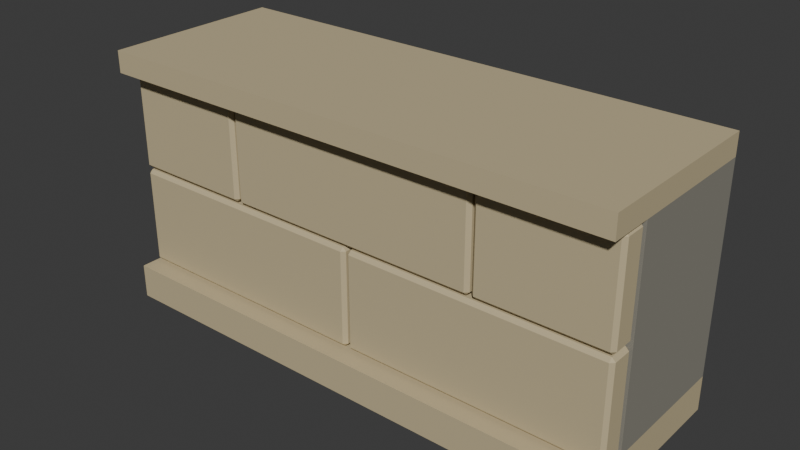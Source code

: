 # Source: rpg-mansion-rusticated-plinth-segment-01-authoring.blend  (saved by Blender 4.3.34; exported with 4.5.12 LTS)
import bpy
from mathutils import Matrix  # noqa: F401  (used for matrix-valued properties, if any)

bpy.ops.wm.read_factory_settings(use_empty=True)
scene = bpy.context.scene
scene.name = 'Native authoring parts'

# ---- collections
col_collection = bpy.data.collections.new('Collection'); scene.collection.children.link(col_collection)

# ---- materials (node trees are filled in below, after node groups)
mat_original_stone = bpy.data.materials.new('Original stone')
mat_original_mortar = bpy.data.materials.new('Original mortar')

# ---- material node trees
mat_original_stone.use_nodes = True; mat_original_stone.node_tree.nodes.clear()
_N = mat_original_stone.node_tree.nodes; _L = mat_original_stone.node_tree.links
n0 = _N.new('ShaderNodeBsdfPrincipled'); n0.name = 'Principled BSDF'; n0.location = (10, 300)
n0.inputs[0].default_value = (0.552, 0.4621, 0.2789, 1.0)
n0.inputs[2].default_value = 0.75
n1 = _N.new('ShaderNodeOutputMaterial'); n1.name = 'Material Output'; n1.location = (300, 300)
_L.new(n0.outputs[0], n1.inputs[0])
n1.is_active_output = True
mat_original_mortar.use_nodes = True; mat_original_mortar.node_tree.nodes.clear()
_N = mat_original_mortar.node_tree.nodes; _L = mat_original_mortar.node_tree.links
n0 = _N.new('ShaderNodeBsdfPrincipled'); n0.name = 'Principled BSDF'; n0.location = (10, 300)
n0.inputs[0].default_value = (0.2623, 0.2502, 0.2086, 1.0)
n0.inputs[2].default_value = 0.75
n1 = _N.new('ShaderNodeOutputMaterial'); n1.name = 'Material Output'; n1.location = (300, 300)
_L.new(n0.outputs[0], n1.inputs[0])
n1.is_active_output = True

# ---- world
world_world = bpy.data.worlds.new('World'); scene.world = world_world
world_world.use_nodes = True; world_world.node_tree.nodes.clear()
_N = world_world.node_tree.nodes; _L = world_world.node_tree.links
n0 = _N.new('ShaderNodeOutputWorld'); n0.name = 'World Output'; n0.location = (300, 300)
n1 = _N.new('ShaderNodeBackground'); n1.name = 'Background'; n1.location = (10, 300)
n1.inputs[0].default_value = (0.05088, 0.05088, 0.05088, 1.0)
_L.new(n1.outputs[0], n0.inputs[0])
n0.is_active_output = True
world_world.color = (0.05088, 0.05088, 0.05088)
world_world.sun_shadow_jitter_overblur = 0.0

# ---- meshes
me_broad_continuous_foundation_footing = bpy.data.meshes.new('Broad continuous foundation footing')
me_broad_continuous_foundation_footing.from_pydata([(-0.6, -0.21, 0.0), (0.6, -0.21, 0.0), (0.6, 0.21, 0.0), (-0.6, 0.21, 0.0), (-0.6, -0.21, 0.08), (0.6, -0.21, 0.08), (0.6, 0.21, 0.08), (-0.6, 0.21, 0.08)], [], [(3, 2, 1, 0), (4, 5, 6, 7), (0, 1, 5, 4), (1, 2, 6, 5), (2, 3, 7, 6), (3, 0, 4, 7)])
_uv = me_broad_continuous_foundation_footing.uv_layers.new(name='UVMap')
_uv.uv.foreach_set('vector', [0.002034, 0.002034, 0.8155, 0.002034, 0.8155, 0.2867, 0.002034, 0.2867, 0.002034, 0.2888, 0.8155, 0.2888, 0.8155, 0.5735, 0.002034, 0.5735, 0.002034, 0.5755, 0.8155, 0.5755, 0.8155, 0.6298, 0.002034, 0.6298, 0.002034, 0.6881, 0.2867, 0.6881, 0.2867, 0.7423, 0.002034, 0.7423, 0.002034, 0.6318, 0.8155, 0.6318, 0.8155, 0.686, 0.002034, 0.686, 0.2888, 0.6881, 0.5735, 0.6881, 0.5735, 0.7423, 0.2888, 0.7423])
me_broad_continuous_foundation_footing.materials.append(mat_original_stone)
me_broad_continuous_foundation_footing.update()
me_foundation_mortar_core = bpy.data.meshes.new('Foundation mortar core')
me_foundation_mortar_core.from_pydata([(-0.6, -0.11, 0.08), (0.6, -0.11, 0.08), (0.6, 0.21, 0.08), (-0.6, 0.21, 0.08), (-0.6, -0.11, 0.55), (0.6, -0.11, 0.55), (0.6, 0.21, 0.55), (-0.6, 0.21, 0.55)], [], [(3, 2, 1, 0), (4, 5, 6, 7), (0, 1, 5, 4), (1, 2, 6, 5), (2, 3, 7, 6), (3, 0, 4, 7)])
_uv = me_foundation_mortar_core.uv_layers.new(name='UVMap')
_uv.uv.foreach_set('vector', [0.001549, 0.4899, 0.621, 0.4899, 0.621, 0.655, 0.001549, 0.655, 0.001549, 0.6566, 0.621, 0.6566, 0.621, 0.8218, 0.001549, 0.8218, 0.001549, 0.001549, 0.621, 0.001549, 0.621, 0.2442, 0.001549, 0.2442, 0.6225, 0.8218, 0.6225, 0.6566, 0.8651, 0.6566, 0.8651, 0.8218, 0.001549, 0.2457, 0.621, 0.2457, 0.621, 0.4883, 0.001549, 0.4883, 0.001549, 0.9885, 0.001549, 0.8233, 0.2442, 0.8233, 0.2442, 0.9885])
me_foundation_mortar_core.materials.append(mat_original_mortar)
me_foundation_mortar_core.update()
me_broad_pilaster_supporting_foundation_cap = bpy.data.meshes.new('Broad pilaster-supporting foundation cap')
me_broad_pilaster_supporting_foundation_cap.from_pydata([(-0.6, -0.21, 0.55), (0.6, -0.21, 0.55), (0.6, 0.21, 0.55), (-0.6, 0.21, 0.55), (-0.6, -0.21, 0.6), (0.6, -0.21, 0.6), (0.6, 0.21, 0.6), (-0.6, 0.21, 0.6)], [], [(3, 2, 1, 0), (4, 5, 6, 7), (0, 1, 5, 4), (1, 2, 6, 5), (2, 3, 7, 6), (3, 0, 4, 7)])
_uv = me_broad_pilaster_supporting_foundation_cap.uv_layers.new(name='UVMap')
_uv.uv.foreach_set('vector', [0.002115, 0.002115, 0.8483, 0.002115, 0.8483, 0.2983, 0.002115, 0.2983, 0.002115, 0.3004, 0.8483, 0.3004, 0.8483, 0.5965, 0.002115, 0.5965, 0.002115, 0.5987, 0.8483, 0.5987, 0.8483, 0.6339, 0.002115, 0.6339, 0.002115, 0.6734, 0.2983, 0.6734, 0.2983, 0.7087, 0.002115, 0.7087, 0.002115, 0.636, 0.8483, 0.636, 0.8483, 0.6713, 0.002115, 0.6713, 0.3004, 0.6734, 0.5965, 0.6734, 0.5965, 0.7087, 0.3004, 0.7087])
me_broad_pilaster_supporting_foundation_cap.materials.append(mat_original_stone)
me_broad_pilaster_supporting_foundation_cap.update()
me_rusticated_foundation_block_0_0 = bpy.data.meshes.new('Rusticated foundation block 0 0')
me_rusticated_foundation_block_0_0.from_pydata([(-0.5975, -0.162, 0.0905), (-0.5895, -0.162, 0.0825), (-0.5895, -0.17, 0.0905), (-0.0025, -0.162, 0.0905), (-0.0105, -0.17, 0.0905), (-0.0105, -0.162, 0.0825), (-0.0105, -0.11, 0.0905), (-0.0025, -0.118, 0.0905), (-0.0105, -0.118, 0.0825), (-0.5975, -0.118, 0.0905), (-0.5895, -0.11, 0.0905), (-0.5895, -0.118, 0.0825), (-0.5975, -0.162, 0.3045), (-0.5895, -0.17, 0.3045), (-0.5895, -0.162, 0.3125), (-0.0105, -0.17, 0.3045), (-0.0025, -0.162, 0.3045), (-0.0105, -0.162, 0.3125), (-0.0025, -0.118, 0.3045), (-0.0105, -0.11, 0.3045), (-0.0105, -0.118, 0.3125), (-0.5975, -0.118, 0.3045), (-0.5895, -0.118, 0.3125), (-0.5895, -0.11, 0.3045)], [], [(2, 4, 15, 13), (3, 7, 18, 16), (6, 10, 23, 19), (14, 17, 20, 22), (11, 8, 5, 1), (0, 1, 2), (3, 4, 5), (6, 7, 8), (9, 10, 11), (12, 13, 14), (15, 16, 17), (18, 19, 20), (21, 22, 23), (0, 9, 11, 1), (8, 11, 10, 6), (5, 8, 7, 3), (1, 5, 4, 2), (14, 22, 21, 12), (13, 15, 17, 14), (16, 18, 20, 17), (19, 23, 22, 20), (2, 13, 12, 0), (3, 16, 15, 4), (6, 19, 18, 7), (9, 21, 23, 10), (9, 0, 12, 21)])
_uv = me_rusticated_foundation_block_0_0.uv_layers.new(name='UVMap')
_uv.uv.foreach_set('vector', [0.003755, 0.003755, 0.7286, 0.003755, 0.7286, 0.2716, 0.003755, 0.2716, 0.003755, 0.7198, 0.003755, 0.6647, 0.2716, 0.6647, 0.2716, 0.7198, 0.003755, 0.2754, 0.7286, 0.2754, 0.7286, 0.5433, 0.003755, 0.5433, 0.003755, 0.547, 0.7286, 0.547, 0.7286, 0.6021, 0.003755, 0.6021, 0.003755, 0.6059, 0.7286, 0.6059, 0.7286, 0.661, 0.003755, 0.661, 0.7682, 0.8311, 0.7823, 0.8311, 0.7752, 0.8433, 0.8182, 0.8311, 0.8111, 0.8433, 0.804, 0.8311, 0.7502, 0.8311, 0.7644, 0.8311, 0.7573, 0.8433, 0.7323, 0.8311, 0.7465, 0.8311, 0.7394, 0.8433, 0.8219, 0.8311, 0.8361, 0.8311, 0.829, 0.8433, 0.8577, 0.8311, 0.8719, 0.8311, 0.8648, 0.8433, 0.8398, 0.8311, 0.854, 0.8311, 0.8469, 0.8433, 0.8002, 0.8311, 0.7932, 0.8433, 0.7861, 0.8311, 0.8187, 0.6647, 0.8738, 0.6647, 0.8738, 0.6789, 0.8187, 0.6789, 0.003755, 0.7415, 0.7286, 0.7415, 0.7286, 0.7556, 0.003755, 0.7556, 0.2754, 0.7594, 0.3305, 0.7594, 0.3305, 0.7736, 0.2754, 0.7736, 0.003755, 0.7773, 0.7286, 0.7773, 0.7286, 0.7915, 0.003755, 0.7915, 0.3342, 0.7594, 0.3893, 0.7594, 0.3893, 0.7736, 0.3342, 0.7736, 0.003755, 0.8311, 0.7286, 0.8311, 0.7286, 0.8452, 0.003755, 0.8452, 0.2754, 0.8131, 0.3305, 0.8131, 0.3305, 0.8273, 0.2754, 0.8273, 0.003755, 0.7952, 0.7286, 0.7952, 0.7286, 0.8094, 0.003755, 0.8094, 0.003755, 0.7236, 0.2716, 0.7236, 0.2716, 0.7377, 0.003755, 0.7377, 0.003755, 0.8131, 0.2716, 0.8131, 0.2716, 0.8273, 0.003755, 0.8273, 0.003755, 0.7594, 0.2716, 0.7594, 0.2716, 0.7736, 0.003755, 0.7736, 0.547, 0.6647, 0.8149, 0.6647, 0.8149, 0.6789, 0.547, 0.6789, 0.2754, 0.7198, 0.2754, 0.6647, 0.5433, 0.6647, 0.5433, 0.7198])
me_rusticated_foundation_block_0_0.materials.append(mat_original_stone)
me_rusticated_foundation_block_0_0.update()
me_rusticated_foundation_block_0_1 = bpy.data.meshes.new('Rusticated foundation block 0 1')
me_rusticated_foundation_block_0_1.from_pydata([(0.0025, -0.162, 0.0905), (0.0105, -0.162, 0.0825), (0.0105, -0.17, 0.0905), (0.5975, -0.162, 0.0905), (0.5895, -0.17, 0.0905), (0.5895, -0.162, 0.0825), (0.5895, -0.11, 0.0905), (0.5975, -0.118, 0.0905), (0.5895, -0.118, 0.0825), (0.0025, -0.118, 0.0905), (0.0105, -0.11, 0.0905), (0.0105, -0.118, 0.0825), (0.0025, -0.162, 0.3045), (0.0105, -0.17, 0.3045), (0.0105, -0.162, 0.3125), (0.5895, -0.17, 0.3045), (0.5975, -0.162, 0.3045), (0.5895, -0.162, 0.3125), (0.5975, -0.118, 0.3045), (0.5895, -0.11, 0.3045), (0.5895, -0.118, 0.3125), (0.0025, -0.118, 0.3045), (0.0105, -0.118, 0.3125), (0.0105, -0.11, 0.3045)], [], [(2, 4, 15, 13), (3, 7, 18, 16), (6, 10, 23, 19), (14, 17, 20, 22), (11, 8, 5, 1), (0, 1, 2), (3, 4, 5), (6, 7, 8), (9, 10, 11), (12, 13, 14), (15, 16, 17), (18, 19, 20), (21, 22, 23), (0, 9, 11, 1), (8, 11, 10, 6), (5, 8, 7, 3), (1, 5, 4, 2), (14, 22, 21, 12), (13, 15, 17, 14), (16, 18, 20, 17), (19, 23, 22, 20), (2, 13, 12, 0), (3, 16, 15, 4), (6, 19, 18, 7), (9, 21, 23, 10), (9, 0, 12, 21)])
_uv = me_rusticated_foundation_block_0_1.uv_layers.new(name='UVMap')
_uv.uv.foreach_set('vector', [0.003755, 0.003755, 0.7286, 0.003755, 0.7286, 0.2716, 0.003755, 0.2716, 0.003755, 0.7198, 0.003755, 0.6647, 0.2716, 0.6647, 0.2716, 0.7198, 0.003755, 0.2754, 0.7286, 0.2754, 0.7286, 0.5433, 0.003755, 0.5433, 0.003755, 0.547, 0.7286, 0.547, 0.7286, 0.6021, 0.003755, 0.6021, 0.003755, 0.6059, 0.7286, 0.6059, 0.7286, 0.661, 0.003755, 0.661, 0.804, 0.8311, 0.8182, 0.8311, 0.8111, 0.8433, 0.7823, 0.8311, 0.7752, 0.8433, 0.7682, 0.8311, 0.7323, 0.8311, 0.7465, 0.8311, 0.7394, 0.8433, 0.7502, 0.8311, 0.7644, 0.8311, 0.7573, 0.8433, 0.8577, 0.8311, 0.8719, 0.8311, 0.8648, 0.8433, 0.8219, 0.8311, 0.8361, 0.8311, 0.829, 0.8433, 0.7861, 0.8311, 0.8002, 0.8311, 0.7932, 0.8433, 0.854, 0.8311, 0.8469, 0.8433, 0.8398, 0.8311, 0.2754, 0.7594, 0.3305, 0.7594, 0.3305, 0.7736, 0.2754, 0.7736, 0.003755, 0.7415, 0.7286, 0.7415, 0.7286, 0.7556, 0.003755, 0.7556, 0.8187, 0.6647, 0.8738, 0.6647, 0.8738, 0.6789, 0.8187, 0.6789, 0.003755, 0.7773, 0.7286, 0.7773, 0.7286, 0.7915, 0.003755, 0.7915, 0.2754, 0.8131, 0.3305, 0.8131, 0.3305, 0.8273, 0.2754, 0.8273, 0.003755, 0.8311, 0.7286, 0.8311, 0.7286, 0.8452, 0.003755, 0.8452, 0.3342, 0.7594, 0.3893, 0.7594, 0.3893, 0.7736, 0.3342, 0.7736, 0.003755, 0.7952, 0.7286, 0.7952, 0.7286, 0.8094, 0.003755, 0.8094, 0.003755, 0.8131, 0.2716, 0.8131, 0.2716, 0.8273, 0.003755, 0.8273, 0.003755, 0.7236, 0.2716, 0.7236, 0.2716, 0.7377, 0.003755, 0.7377, 0.547, 0.6647, 0.8149, 0.6647, 0.8149, 0.6789, 0.547, 0.6789, 0.003755, 0.7594, 0.2716, 0.7594, 0.2716, 0.7736, 0.003755, 0.7736, 0.2754, 0.7198, 0.2754, 0.6647, 0.5433, 0.6647, 0.5433, 0.7198])
me_rusticated_foundation_block_0_1.materials.append(mat_original_stone)
me_rusticated_foundation_block_0_1.update()
me_rusticated_foundation_block_1_0 = bpy.data.meshes.new('Rusticated foundation block 1 0')
me_rusticated_foundation_block_1_0.from_pydata([(-0.5975, -0.162, 0.3255), (-0.5895, -0.162, 0.3175), (-0.5895, -0.17, 0.3255), (-0.3025, -0.162, 0.3255), (-0.3105, -0.17, 0.3255), (-0.3105, -0.162, 0.3175), (-0.3105, -0.11, 0.3255), (-0.3025, -0.118, 0.3255), (-0.3105, -0.118, 0.3175), (-0.5975, -0.118, 0.3255), (-0.5895, -0.11, 0.3255), (-0.5895, -0.118, 0.3175), (-0.5975, -0.162, 0.5395), (-0.5895, -0.17, 0.5395), (-0.5895, -0.162, 0.5475), (-0.3105, -0.17, 0.5395), (-0.3025, -0.162, 0.5395), (-0.3105, -0.162, 0.5475), (-0.3025, -0.118, 0.5395), (-0.3105, -0.11, 0.5395), (-0.3105, -0.118, 0.5475), (-0.5975, -0.118, 0.5395), (-0.5895, -0.118, 0.5475), (-0.5895, -0.11, 0.5395)], [], [(2, 4, 15, 13), (3, 7, 18, 16), (6, 10, 23, 19), (14, 17, 20, 22), (11, 8, 5, 1), (0, 1, 2), (3, 4, 5), (6, 7, 8), (9, 10, 11), (12, 13, 14), (15, 16, 17), (18, 19, 20), (21, 22, 23), (0, 9, 11, 1), (8, 11, 10, 6), (5, 8, 7, 3), (1, 5, 4, 2), (14, 22, 21, 12), (13, 15, 17, 14), (16, 18, 20, 17), (19, 23, 22, 20), (2, 13, 12, 0), (3, 16, 15, 4), (6, 19, 18, 7), (9, 21, 23, 10), (9, 0, 12, 21)])
_uv = me_rusticated_foundation_block_1_0.uv_layers.new(name='UVMap')
_uv.uv.foreach_set('vector', [0.005134, 0.005134, 0.4826, 0.005134, 0.4826, 0.3714, 0.005134, 0.3714, 0.005134, 0.5323, 0.005134, 0.457, 0.3714, 0.457, 0.3714, 0.5323, 0.4878, 0.005134, 0.9652, 0.005134, 0.9652, 0.3714, 0.4878, 0.3714, 0.005134, 0.3765, 0.4826, 0.3765, 0.4826, 0.4518, 0.005134, 0.4518, 0.4878, 0.3765, 0.9652, 0.3765, 0.9652, 0.4518, 0.4878, 0.4518, 0.05413, 0.6354, 0.07349, 0.6354, 0.06381, 0.6521, 0.1276, 0.6354, 0.147, 0.6354, 0.1373, 0.6521, 0.1031, 0.6354, 0.1225, 0.6354, 0.1128, 0.6521, 0.005134, 0.6354, 0.0245, 0.6354, 0.01482, 0.6521, 0.9834, 0.6109, 0.9738, 0.6276, 0.9641, 0.6109, 0.08831, 0.6521, 0.07863, 0.6354, 0.09799, 0.6354, 0.03931, 0.6521, 0.02963, 0.6354, 0.04899, 0.6354, 0.9396, 0.6109, 0.9589, 0.6109, 0.9493, 0.6276, 0.8591, 0.5619, 0.9344, 0.5619, 0.9344, 0.5812, 0.8591, 0.5812, 0.08557, 0.5864, 0.5631, 0.5864, 0.5631, 0.6057, 0.08557, 0.6057, 0.8591, 0.6109, 0.9344, 0.6109, 0.9344, 0.6302, 0.8591, 0.6302, 0.005134, 0.6109, 0.4826, 0.6109, 0.4826, 0.6302, 0.005134, 0.6302, 0.7479, 0.457, 0.8232, 0.457, 0.8232, 0.4763, 0.7479, 0.4763, 0.3765, 0.5619, 0.854, 0.5619, 0.854, 0.5812, 0.3765, 0.5812, 0.005134, 0.5864, 0.08044, 0.5864, 0.08044, 0.6057, 0.005134, 0.6057, 0.005134, 0.5374, 0.4826, 0.5374, 0.4826, 0.5568, 0.005134, 0.5568, 0.005134, 0.5619, 0.3714, 0.5619, 0.3714, 0.5812, 0.005134, 0.5812, 0.4878, 0.6109, 0.854, 0.6109, 0.854, 0.6302, 0.4878, 0.6302, 0.5682, 0.5864, 0.9344, 0.5864, 0.9344, 0.6057, 0.5682, 0.6057, 0.4878, 0.5374, 0.854, 0.5374, 0.854, 0.5568, 0.4878, 0.5568, 0.3765, 0.5323, 0.3765, 0.457, 0.7428, 0.457, 0.7428, 0.5323])
me_rusticated_foundation_block_1_0.materials.append(mat_original_stone)
me_rusticated_foundation_block_1_0.update()
me_rusticated_foundation_block_1_1 = bpy.data.meshes.new('Rusticated foundation block 1 1')
me_rusticated_foundation_block_1_1.from_pydata([(-0.2975, -0.162, 0.3255), (-0.2895, -0.162, 0.3175), (-0.2895, -0.17, 0.3255), (0.2975, -0.162, 0.3255), (0.2895, -0.17, 0.3255), (0.2895, -0.162, 0.3175), (0.2895, -0.11, 0.3255), (0.2975, -0.118, 0.3255), (0.2895, -0.118, 0.3175), (-0.2975, -0.118, 0.3255), (-0.2895, -0.11, 0.3255), (-0.2895, -0.118, 0.3175), (-0.2975, -0.162, 0.5395), (-0.2895, -0.17, 0.5395), (-0.2895, -0.162, 0.5475), (0.2895, -0.17, 0.5395), (0.2975, -0.162, 0.5395), (0.2895, -0.162, 0.5475), (0.2975, -0.118, 0.5395), (0.2895, -0.11, 0.5395), (0.2895, -0.118, 0.5475), (-0.2975, -0.118, 0.5395), (-0.2895, -0.118, 0.5475), (-0.2895, -0.11, 0.5395)], [], [(2, 4, 15, 13), (3, 7, 18, 16), (6, 10, 23, 19), (14, 17, 20, 22), (11, 8, 5, 1), (0, 1, 2), (3, 4, 5), (6, 7, 8), (9, 10, 11), (12, 13, 14), (15, 16, 17), (18, 19, 20), (21, 22, 23), (0, 9, 11, 1), (8, 11, 10, 6), (5, 8, 7, 3), (1, 5, 4, 2), (14, 22, 21, 12), (13, 15, 17, 14), (16, 18, 20, 17), (19, 23, 22, 20), (2, 13, 12, 0), (3, 16, 15, 4), (6, 19, 18, 7), (9, 21, 23, 10), (9, 0, 12, 21)])
_uv = me_rusticated_foundation_block_1_1.uv_layers.new(name='UVMap')
_uv.uv.foreach_set('vector', [0.003755, 0.003755, 0.7286, 0.003755, 0.7286, 0.2716, 0.003755, 0.2716, 0.003755, 0.7198, 0.003755, 0.6647, 0.2716, 0.6647, 0.2716, 0.7198, 0.003755, 0.2754, 0.7286, 0.2754, 0.7286, 0.5433, 0.003755, 0.5433, 0.003755, 0.547, 0.7286, 0.547, 0.7286, 0.6021, 0.003755, 0.6021, 0.003755, 0.6059, 0.7286, 0.6059, 0.7286, 0.661, 0.003755, 0.661, 0.7722, 0.8131, 0.7864, 0.8131, 0.7793, 0.8254, 0.7901, 0.8131, 0.8043, 0.8131, 0.7972, 0.8254, 0.7364, 0.8131, 0.7506, 0.8131, 0.7435, 0.8254, 0.7543, 0.8131, 0.7685, 0.8131, 0.7614, 0.8254, 0.7076, 0.8254, 0.7006, 0.8131, 0.7147, 0.8131, 0.7256, 0.8254, 0.7185, 0.8131, 0.7326, 0.8131, 0.6718, 0.8254, 0.6647, 0.8131, 0.6789, 0.8131, 0.6897, 0.8254, 0.6826, 0.8131, 0.6968, 0.8131, 0.547, 0.8131, 0.6021, 0.8131, 0.6021, 0.8273, 0.547, 0.8273, 0.003755, 0.7594, 0.7286, 0.7594, 0.7286, 0.7736, 0.003755, 0.7736, 0.6059, 0.8131, 0.661, 0.8131, 0.661, 0.8273, 0.6059, 0.8273, 0.003755, 0.7952, 0.7286, 0.7952, 0.7286, 0.8094, 0.003755, 0.8094, 0.7323, 0.7415, 0.7874, 0.7415, 0.7874, 0.7556, 0.7323, 0.7556, 0.003755, 0.7415, 0.7286, 0.7415, 0.7286, 0.7556, 0.003755, 0.7556, 0.7912, 0.7415, 0.8462, 0.7415, 0.8462, 0.7556, 0.7912, 0.7556, 0.003755, 0.7236, 0.7286, 0.7236, 0.7286, 0.7377, 0.003755, 0.7377, 0.003755, 0.8131, 0.2716, 0.8131, 0.2716, 0.8273, 0.003755, 0.8273, 0.2754, 0.8131, 0.5433, 0.8131, 0.5433, 0.8273, 0.2754, 0.8273, 0.003755, 0.7773, 0.2716, 0.7773, 0.2716, 0.7915, 0.003755, 0.7915, 0.2754, 0.7773, 0.5433, 0.7773, 0.5433, 0.7915, 0.2754, 0.7915, 0.2754, 0.7198, 0.2754, 0.6647, 0.5433, 0.6647, 0.5433, 0.7198])
me_rusticated_foundation_block_1_1.materials.append(mat_original_stone)
me_rusticated_foundation_block_1_1.update()
me_rusticated_foundation_block_1_2 = bpy.data.meshes.new('Rusticated foundation block 1 2')
me_rusticated_foundation_block_1_2.from_pydata([(0.3025, -0.162, 0.3255), (0.3105, -0.162, 0.3175), (0.3105, -0.17, 0.3255), (0.5975, -0.162, 0.3255), (0.5895, -0.17, 0.3255), (0.5895, -0.162, 0.3175), (0.5895, -0.11, 0.3255), (0.5975, -0.118, 0.3255), (0.5895, -0.118, 0.3175), (0.3025, -0.118, 0.3255), (0.3105, -0.11, 0.3255), (0.3105, -0.118, 0.3175), (0.3025, -0.162, 0.5395), (0.3105, -0.17, 0.5395), (0.3105, -0.162, 0.5475), (0.5895, -0.17, 0.5395), (0.5975, -0.162, 0.5395), (0.5895, -0.162, 0.5475), (0.5975, -0.118, 0.5395), (0.5895, -0.11, 0.5395), (0.5895, -0.118, 0.5475), (0.3025, -0.118, 0.5395), (0.3105, -0.118, 0.5475), (0.3105, -0.11, 0.5395)], [], [(2, 4, 15, 13), (3, 7, 18, 16), (6, 10, 23, 19), (14, 17, 20, 22), (11, 8, 5, 1), (0, 1, 2), (3, 4, 5), (6, 7, 8), (9, 10, 11), (12, 13, 14), (15, 16, 17), (18, 19, 20), (21, 22, 23), (0, 9, 11, 1), (8, 11, 10, 6), (5, 8, 7, 3), (1, 5, 4, 2), (14, 22, 21, 12), (13, 15, 17, 14), (16, 18, 20, 17), (19, 23, 22, 20), (2, 13, 12, 0), (3, 16, 15, 4), (6, 19, 18, 7), (9, 21, 23, 10), (9, 0, 12, 21)])
_uv = me_rusticated_foundation_block_1_2.uv_layers.new(name='UVMap')
_uv.uv.foreach_set('vector', [0.005134, 0.005134, 0.4826, 0.005134, 0.4826, 0.3714, 0.005134, 0.3714, 0.005134, 0.5323, 0.005134, 0.457, 0.3714, 0.457, 0.3714, 0.5323, 0.4878, 0.005134, 0.9652, 0.005134, 0.9652, 0.3714, 0.4878, 0.3714, 0.005134, 0.3765, 0.4826, 0.3765, 0.4826, 0.4518, 0.005134, 0.4518, 0.4878, 0.3765, 0.9652, 0.3765, 0.9652, 0.4518, 0.4878, 0.4518, 0.1276, 0.6354, 0.147, 0.6354, 0.1373, 0.6521, 0.05413, 0.6354, 0.07349, 0.6354, 0.06381, 0.6521, 0.005134, 0.6354, 0.0245, 0.6354, 0.01482, 0.6521, 0.1031, 0.6354, 0.1225, 0.6354, 0.1128, 0.6521, 0.08831, 0.6521, 0.07863, 0.6354, 0.09799, 0.6354, 0.9738, 0.6276, 0.9641, 0.6109, 0.9834, 0.6109, 0.9589, 0.6109, 0.9493, 0.6276, 0.9396, 0.6109, 0.03931, 0.6521, 0.02963, 0.6354, 0.04899, 0.6354, 0.8591, 0.6109, 0.9344, 0.6109, 0.9344, 0.6302, 0.8591, 0.6302, 0.08557, 0.5864, 0.5631, 0.5864, 0.5631, 0.6057, 0.08557, 0.6057, 0.8591, 0.5619, 0.9344, 0.5619, 0.9344, 0.5812, 0.8591, 0.5812, 0.005134, 0.6109, 0.4826, 0.6109, 0.4826, 0.6302, 0.005134, 0.6302, 0.005134, 0.5864, 0.08044, 0.5864, 0.08044, 0.6057, 0.005134, 0.6057, 0.3765, 0.5619, 0.854, 0.5619, 0.854, 0.5812, 0.3765, 0.5812, 0.7479, 0.457, 0.8232, 0.457, 0.8232, 0.4763, 0.7479, 0.4763, 0.005134, 0.5374, 0.4826, 0.5374, 0.4826, 0.5568, 0.005134, 0.5568, 0.4878, 0.6109, 0.854, 0.6109, 0.854, 0.6302, 0.4878, 0.6302, 0.005134, 0.5619, 0.3714, 0.5619, 0.3714, 0.5812, 0.005134, 0.5812, 0.4878, 0.5374, 0.854, 0.5374, 0.854, 0.5568, 0.4878, 0.5568, 0.5682, 0.5864, 0.9344, 0.5864, 0.9344, 0.6057, 0.5682, 0.6057, 0.3765, 0.5323, 0.3765, 0.457, 0.7428, 0.457, 0.7428, 0.5323])
me_rusticated_foundation_block_1_2.materials.append(mat_original_stone)
me_rusticated_foundation_block_1_2.update()

# ---- objects
ob_broad_continuous_foundation_footing = bpy.data.objects.new('Broad continuous foundation footing', me_broad_continuous_foundation_footing)
ob_foundation_mortar_core = bpy.data.objects.new('Foundation mortar core', me_foundation_mortar_core)
ob_broad_pilaster_supporting_foundation_cap = bpy.data.objects.new('Broad pilaster-supporting foundation cap', me_broad_pilaster_supporting_foundation_cap)
ob_rusticated_foundation_block_0_0 = bpy.data.objects.new('Rusticated foundation block 0 0', me_rusticated_foundation_block_0_0)
ob_rusticated_foundation_block_0_1 = bpy.data.objects.new('Rusticated foundation block 0 1', me_rusticated_foundation_block_0_1)
ob_rusticated_foundation_block_1_0 = bpy.data.objects.new('Rusticated foundation block 1 0', me_rusticated_foundation_block_1_0)
ob_rusticated_foundation_block_1_1 = bpy.data.objects.new('Rusticated foundation block 1 1', me_rusticated_foundation_block_1_1)
ob_rusticated_foundation_block_1_2 = bpy.data.objects.new('Rusticated foundation block 1 2', me_rusticated_foundation_block_1_2)

# ---- transforms, parenting, visibility, modifiers, constraints
ob_broad_continuous_foundation_footing.location = (0.0, 0.0, 0.0)
ob_foundation_mortar_core.location = (0.0, 0.0, 0.0)
ob_broad_pilaster_supporting_foundation_cap.location = (0.0, 0.0, 0.0)
ob_rusticated_foundation_block_0_0.location = (0.0, 0.0, 0.0)
ob_rusticated_foundation_block_0_1.location = (0.0, 0.0, 0.0)
ob_rusticated_foundation_block_1_0.location = (0.0, 0.0, 0.0)
ob_rusticated_foundation_block_1_1.location = (0.0, 0.0, 0.0)
ob_rusticated_foundation_block_1_2.location = (0.0, 0.0, 0.0)

# ---- collection membership
col_collection.objects.link(ob_broad_continuous_foundation_footing)
col_collection.objects.link(ob_foundation_mortar_core)
col_collection.objects.link(ob_broad_pilaster_supporting_foundation_cap)
col_collection.objects.link(ob_rusticated_foundation_block_0_0)
col_collection.objects.link(ob_rusticated_foundation_block_0_1)
col_collection.objects.link(ob_rusticated_foundation_block_1_0)
col_collection.objects.link(ob_rusticated_foundation_block_1_1)
col_collection.objects.link(ob_rusticated_foundation_block_1_2)

# ---- scene / render settings (as saved in the file)
scene.frame_start = 1; scene.frame_end = 250; scene.frame_set(1)
scene.render.engine = 'BLENDER_EEVEE_NEXT'
bpy.context.view_layer.update()

# ---- added for rendering (the .blend has no active camera and no usable light): camera, sun
cam_auto = bpy.data.cameras.new('AutoCamera')
cam_auto.lens = 50.0
cam_auto.sensor_width = 36.0
cam_auto.clip_end = 1000.0
ob_auto_camera = bpy.data.objects.new('AutoCamera', cam_auto)
scene.collection.objects.link(ob_auto_camera)
ob_auto_camera.location = (1.30072, -1.56087, 1.34058)
ob_auto_camera.rotation_euler = (1.09748, -7.21219e-08, 0.694738)
scene.camera = ob_auto_camera
light_auto_sun = bpy.data.lights.new('AutoSun', 'SUN')
light_auto_sun.energy = 3.0
light_auto_sun.angle = 0.0523599
ob_auto_sun = bpy.data.objects.new('AutoSun', light_auto_sun)
scene.collection.objects.link(ob_auto_sun)
ob_auto_sun.rotation_euler = (0.872665, 0.174533, 0.523599)
bpy.context.view_layer.update()
